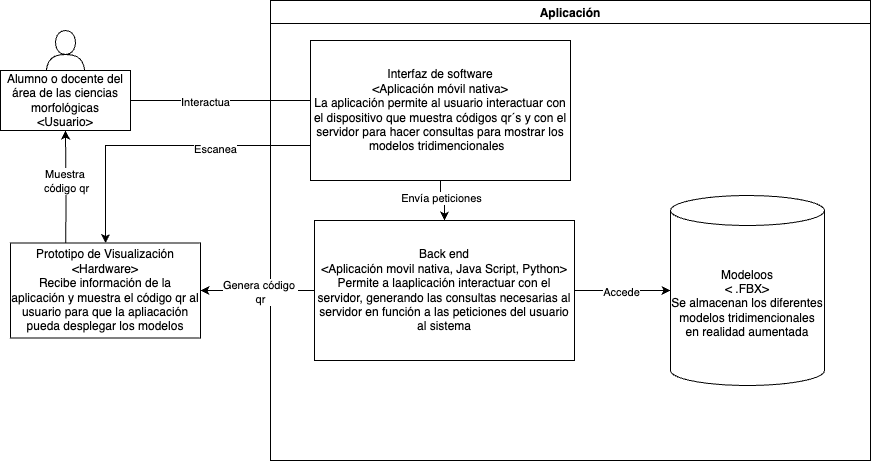

The diagram above was exported from draw.io. Its source (the exported page's mxGraphModel, read from the mxfile embedded in the PNG):
<mxGraphModel dx="2099" dy="813" grid="1" gridSize="10" guides="1" tooltips="1" connect="1" arrows="1" fold="1" page="1" pageScale="1" pageWidth="827" pageHeight="1169" math="0" shadow="0">
  <root>
    <mxCell id="WIyWlLk6GJQsqaUBKTNV-0" />
    <mxCell id="WIyWlLk6GJQsqaUBKTNV-1" parent="WIyWlLk6GJQsqaUBKTNV-0" />
    <mxCell id="8dWyBVOv4m0rFBowQA7l-5" value="" style="shape=actor;whiteSpace=wrap;html=1;" parent="WIyWlLk6GJQsqaUBKTNV-1" vertex="1">
      <mxGeometry x="5" y="290" width="40" height="60" as="geometry" />
    </mxCell>
    <mxCell id="8dWyBVOv4m0rFBowQA7l-13" style="edgeStyle=orthogonalEdgeStyle;rounded=0;orthogonalLoop=1;jettySize=auto;html=1;" parent="WIyWlLk6GJQsqaUBKTNV-1" source="8dWyBVOv4m0rFBowQA7l-2" edge="1">
      <mxGeometry relative="1" as="geometry">
        <mxPoint x="280" y="360" as="targetPoint" />
      </mxGeometry>
    </mxCell>
    <mxCell id="8dWyBVOv4m0rFBowQA7l-14" value="Interactua" style="edgeLabel;html=1;align=center;verticalAlign=middle;resizable=0;points=[];" parent="8dWyBVOv4m0rFBowQA7l-13" connectable="0" vertex="1">
      <mxGeometry x="-0.2199" y="-1" relative="1" as="geometry">
        <mxPoint as="offset" />
      </mxGeometry>
    </mxCell>
    <mxCell id="8dWyBVOv4m0rFBowQA7l-2" value="Alumno o docente del área de las ciencias morfológicas&lt;br&gt;&amp;lt;Usuario&amp;gt;" style="html=1;whiteSpace=wrap;" parent="WIyWlLk6GJQsqaUBKTNV-1" vertex="1">
      <mxGeometry x="-40" y="330" width="130" height="60" as="geometry" />
    </mxCell>
    <mxCell id="8dWyBVOv4m0rFBowQA7l-4" value="Aplicación" style="swimlane;" parent="WIyWlLk6GJQsqaUBKTNV-1" vertex="1">
      <mxGeometry x="230" y="260" width="600" height="460" as="geometry" />
    </mxCell>
    <mxCell id="8dWyBVOv4m0rFBowQA7l-6" value="Interfaz de software&lt;br&gt;&amp;lt;Aplicación móvil nativa&amp;gt;&lt;br&gt;La aplicación permite al usuario interactuar con el dispositivo que muestra códigos qr´s y con el servidor para hacer consultas para mostrar los modelos tridimencionales&amp;nbsp;&amp;nbsp;" style="html=1;whiteSpace=wrap;" parent="8dWyBVOv4m0rFBowQA7l-4" vertex="1">
      <mxGeometry x="40" y="40" width="260" height="140" as="geometry" />
    </mxCell>
    <mxCell id="8dWyBVOv4m0rFBowQA7l-7" value="Back end&lt;br&gt;&amp;lt;Aplicación movil nativa, Java Script, Python&amp;gt;&lt;br&gt;Permite a laaplicación interactuar con el servidor, generando las consultas necesarias al servidor en función a las peticiones del usuario al sistema" style="html=1;whiteSpace=wrap;" parent="8dWyBVOv4m0rFBowQA7l-4" vertex="1">
      <mxGeometry x="44" y="220" width="260" height="140" as="geometry" />
    </mxCell>
    <mxCell id="8dWyBVOv4m0rFBowQA7l-15" style="edgeStyle=orthogonalEdgeStyle;rounded=0;orthogonalLoop=1;jettySize=auto;html=1;entryX=0.5;entryY=0;entryDx=0;entryDy=0;" parent="8dWyBVOv4m0rFBowQA7l-4" source="8dWyBVOv4m0rFBowQA7l-6" target="8dWyBVOv4m0rFBowQA7l-7" edge="1">
      <mxGeometry relative="1" as="geometry" />
    </mxCell>
    <mxCell id="8dWyBVOv4m0rFBowQA7l-16" value="Envía peticiones" style="edgeLabel;html=1;align=center;verticalAlign=middle;resizable=0;points=[];" parent="8dWyBVOv4m0rFBowQA7l-15" connectable="0" vertex="1">
      <mxGeometry x="-0.2" relative="1" as="geometry">
        <mxPoint as="offset" />
      </mxGeometry>
    </mxCell>
    <mxCell id="8dWyBVOv4m0rFBowQA7l-12" value="Modeloos&lt;br&gt;&amp;lt;&amp;nbsp;.FBX&amp;gt;&lt;br&gt;Se almacenan los diferentes modelos tridimencionales en realidad aumentada" style="shape=cylinder3;whiteSpace=wrap;html=1;boundedLbl=1;backgroundOutline=1;size=15;" parent="8dWyBVOv4m0rFBowQA7l-4" vertex="1">
      <mxGeometry x="400" y="195" width="154" height="190" as="geometry" />
    </mxCell>
    <mxCell id="8dWyBVOv4m0rFBowQA7l-17" style="edgeStyle=orthogonalEdgeStyle;rounded=0;orthogonalLoop=1;jettySize=auto;html=1;entryX=0;entryY=0.5;entryDx=0;entryDy=0;entryPerimeter=0;" parent="8dWyBVOv4m0rFBowQA7l-4" source="8dWyBVOv4m0rFBowQA7l-7" target="8dWyBVOv4m0rFBowQA7l-12" edge="1">
      <mxGeometry relative="1" as="geometry" />
    </mxCell>
    <mxCell id="8dWyBVOv4m0rFBowQA7l-18" value="Accede" style="edgeLabel;html=1;align=center;verticalAlign=middle;resizable=0;points=[];" parent="8dWyBVOv4m0rFBowQA7l-17" connectable="0" vertex="1">
      <mxGeometry x="-0.0364" y="-1" relative="1" as="geometry">
        <mxPoint as="offset" />
      </mxGeometry>
    </mxCell>
    <mxCell id="8dWyBVOv4m0rFBowQA7l-23" style="edgeStyle=orthogonalEdgeStyle;rounded=0;orthogonalLoop=1;jettySize=auto;html=1;entryX=0.5;entryY=1;entryDx=0;entryDy=0;" parent="WIyWlLk6GJQsqaUBKTNV-1" target="8dWyBVOv4m0rFBowQA7l-2" edge="1">
      <mxGeometry relative="1" as="geometry">
        <mxPoint x="25" y="530" as="sourcePoint" />
      </mxGeometry>
    </mxCell>
    <mxCell id="8dWyBVOv4m0rFBowQA7l-24" value="Muestra&amp;nbsp;&lt;br&gt;código qr" style="edgeLabel;html=1;align=center;verticalAlign=middle;resizable=0;points=[];" parent="8dWyBVOv4m0rFBowQA7l-23" connectable="0" vertex="1">
      <mxGeometry x="-0.0889" y="-1" relative="1" as="geometry">
        <mxPoint x="-1" y="-26" as="offset" />
      </mxGeometry>
    </mxCell>
    <mxCell id="8dWyBVOv4m0rFBowQA7l-20" value="Prototipo de Visualización&lt;br&gt;&amp;lt;Hardware&amp;gt;&lt;br&gt;Recibe información de la aplicación y muestra el código qr al usuario para que la apliacación pueda desplegar los modelos" style="html=1;whiteSpace=wrap;" parent="WIyWlLk6GJQsqaUBKTNV-1" vertex="1">
      <mxGeometry x="-30" y="502.5" width="190" height="95" as="geometry" />
    </mxCell>
    <mxCell id="8dWyBVOv4m0rFBowQA7l-21" style="edgeStyle=orthogonalEdgeStyle;rounded=0;orthogonalLoop=1;jettySize=auto;html=1;exitX=0;exitY=0.75;exitDx=0;exitDy=0;entryX=0.5;entryY=0;entryDx=0;entryDy=0;" parent="WIyWlLk6GJQsqaUBKTNV-1" source="8dWyBVOv4m0rFBowQA7l-6" target="8dWyBVOv4m0rFBowQA7l-20" edge="1">
      <mxGeometry relative="1" as="geometry" />
    </mxCell>
    <mxCell id="8dWyBVOv4m0rFBowQA7l-22" value="Escanea" style="edgeLabel;html=1;align=center;verticalAlign=middle;resizable=0;points=[];" parent="8dWyBVOv4m0rFBowQA7l-21" connectable="0" vertex="1">
      <mxGeometry x="-0.3681" y="3" relative="1" as="geometry">
        <mxPoint as="offset" />
      </mxGeometry>
    </mxCell>
    <mxCell id="8dWyBVOv4m0rFBowQA7l-25" style="edgeStyle=orthogonalEdgeStyle;rounded=0;orthogonalLoop=1;jettySize=auto;html=1;entryX=1;entryY=0.5;entryDx=0;entryDy=0;" parent="WIyWlLk6GJQsqaUBKTNV-1" source="8dWyBVOv4m0rFBowQA7l-7" target="8dWyBVOv4m0rFBowQA7l-20" edge="1">
      <mxGeometry relative="1" as="geometry" />
    </mxCell>
    <mxCell id="8dWyBVOv4m0rFBowQA7l-26" value="Genera código&amp;nbsp;&lt;br&gt;qr" style="edgeLabel;html=1;align=center;verticalAlign=middle;resizable=0;points=[];" parent="8dWyBVOv4m0rFBowQA7l-25" connectable="0" vertex="1">
      <mxGeometry x="-0.05" y="1" relative="1" as="geometry">
        <mxPoint as="offset" />
      </mxGeometry>
    </mxCell>
  </root>
</mxGraphModel>